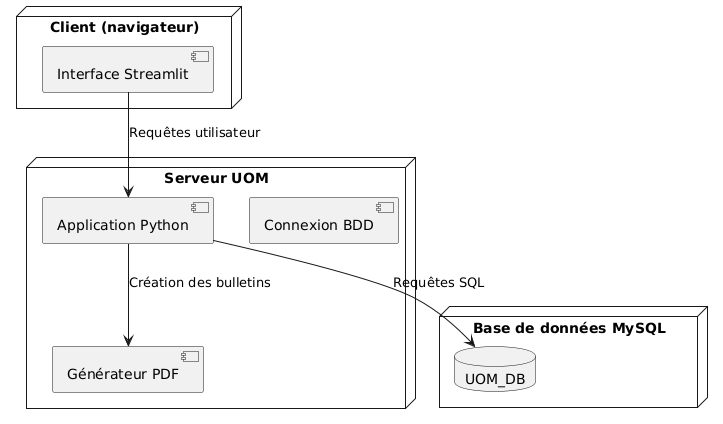

The diagram above was rendered by PlantUML. Its source (embedded in the PNG):
@startuml
node "Client (navigateur)" {
    component "Interface Streamlit"
}

node "Serveur UOM" {
    component "Application Python"
    component "Générateur PDF"
    component "Connexion BDD"
}

node "Base de données MySQL" {
    database "UOM_DB"
}

"Interface Streamlit" --> "Application Python" : Requêtes utilisateur
"Application Python" --> "Générateur PDF" : Création des bulletins
"Application Python" --> "UOM_DB" : Requêtes SQL
@enduml